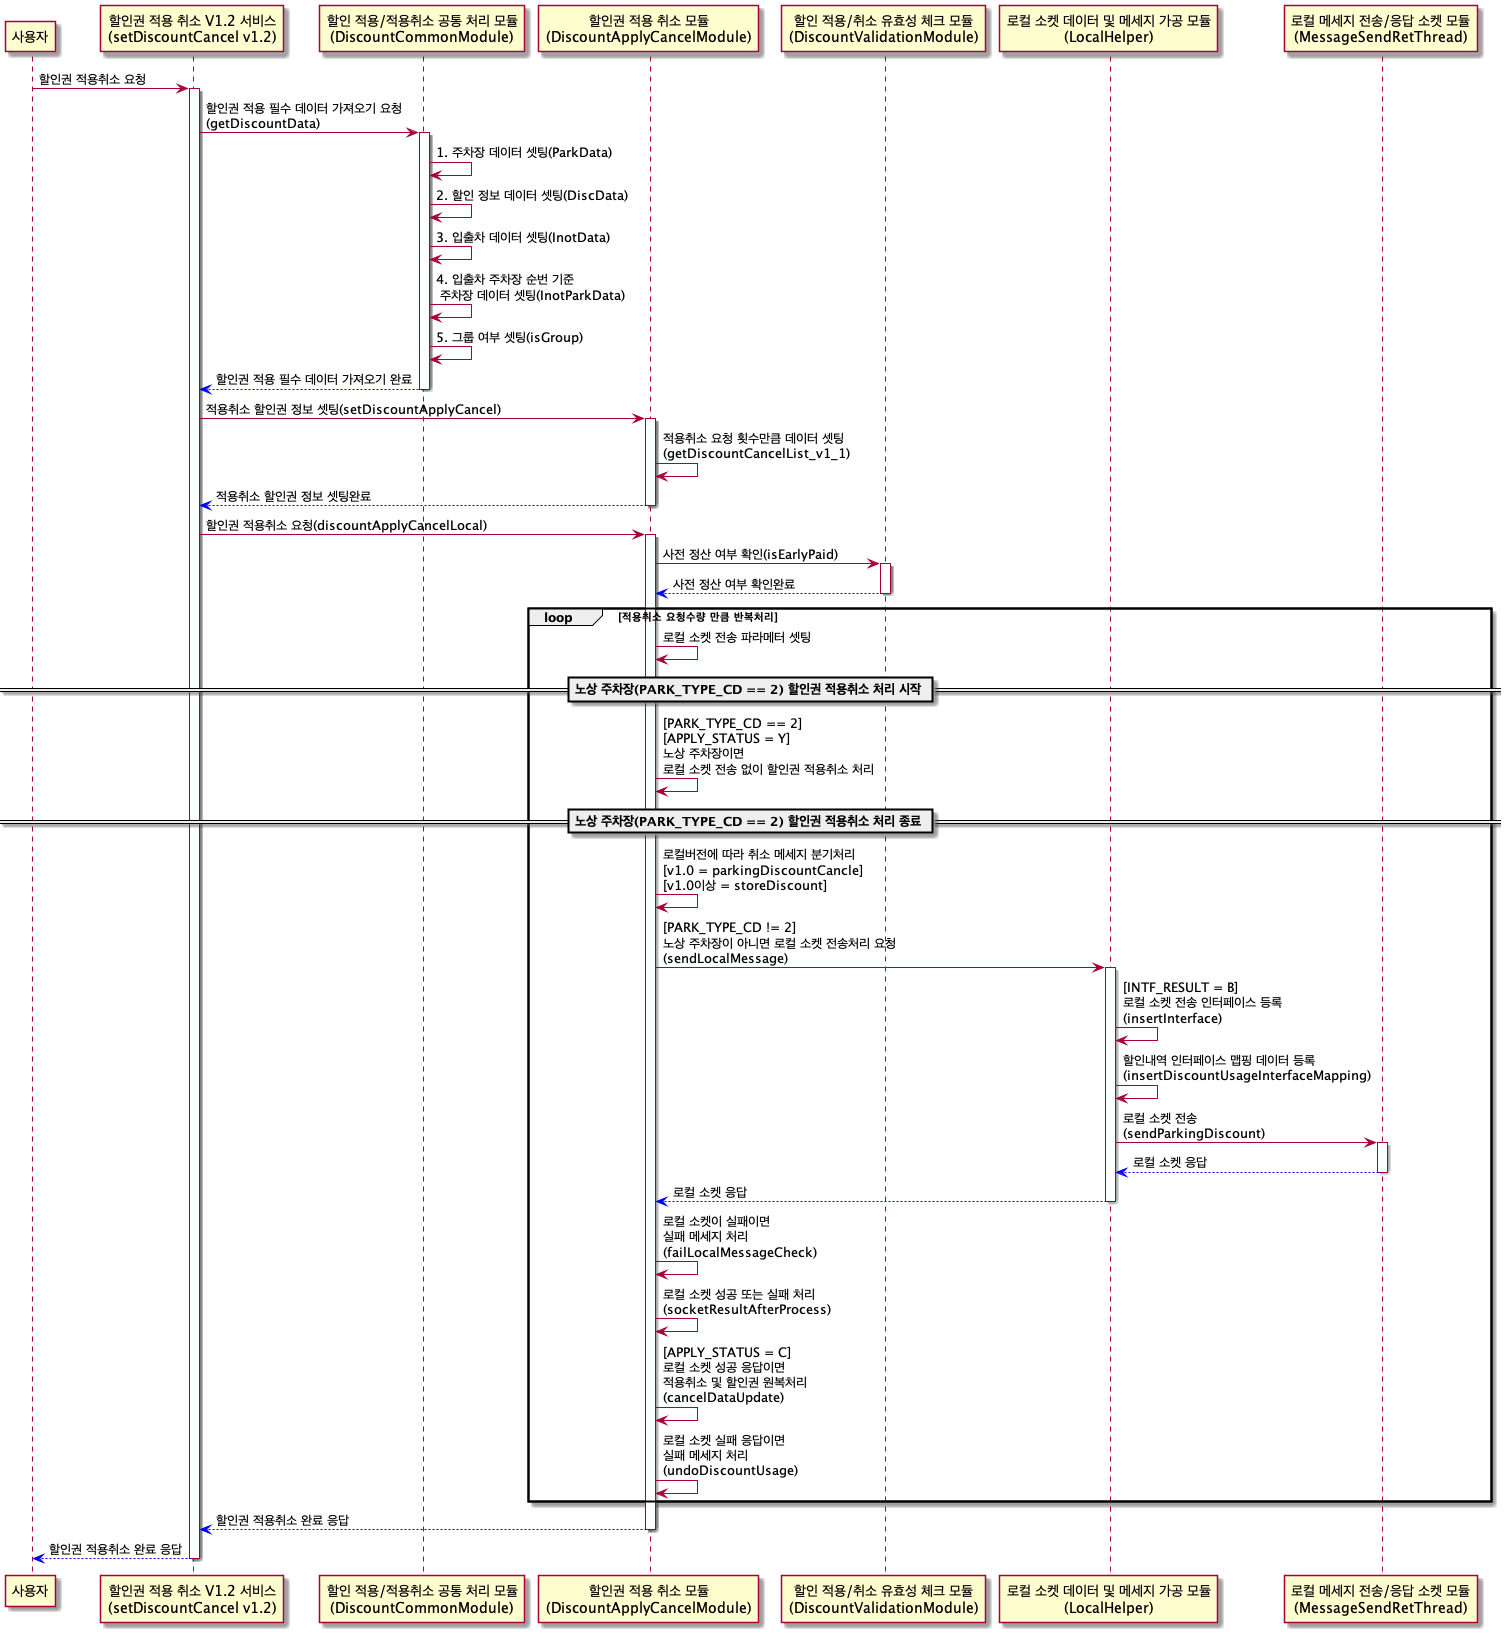

The diagram above was rendered by PlantUML. Its source (embedded in the PNG):
@startuml

participant 사용자
participant "할인권 적용 취소 V1.2 서비스\n(setDiscountCancel v1.2)" as setDiscountCancel_v1_2
participant "할인 적용/적용취소 공통 처리 모듈\n(DiscountCommonModule)" as DiscountCommonModule
participant "할인권 적용 취소 모듈\n(DiscountApplyCancelModule)" as DiscountApplyCancelModule
participant "할인 적용/취소 유효성 체크 모듈\n(DiscountValidationModule)" as DiscountValidationModule
participant "로컬 소켓 데이터 및 메세지 가공 모듈\n(LocalHelper)" as LocalHelper
participant "로컬 메세지 전송/응답 소켓 모듈\n(MessageSendRetThread)" as MessageSendRetThread

사용자 -> setDiscountCancel_v1_2: 할인권 적용취소 요청

activate setDiscountCancel_v1_2
setDiscountCancel_v1_2 -> DiscountCommonModule: 할인권 적용 필수 데이터 가져오기 요청\n(getDiscountData)

activate DiscountCommonModule
DiscountCommonModule -> DiscountCommonModule: 1. 주차장 데이터 셋팅(ParkData)
DiscountCommonModule -> DiscountCommonModule: 2. 할인 정보 데이터 셋팅(DiscData)
DiscountCommonModule -> DiscountCommonModule: 3. 입출차 데이터 셋팅(InotData)
DiscountCommonModule -> DiscountCommonModule: 4. 입출차 주차장 순번 기준\n 주차장 데이터 셋팅(InotParkData)
DiscountCommonModule -> DiscountCommonModule: 5. 그룹 여부 셋팅(isGroup)
DiscountCommonModule -[#0000FF]-> setDiscountCancel_v1_2: 할인권 적용 필수 데이터 가져오기 완료
deactivate DiscountCommonModule

setDiscountCancel_v1_2-> DiscountApplyCancelModule: 적용취소 할인권 정보 셋팅(setDiscountApplyCancel)

activate DiscountApplyCancelModule
DiscountApplyCancelModule-> DiscountApplyCancelModule: 적용취소 요청 횟수만큼 데이터 셋팅\n(getDiscountCancelList_v1_1)
DiscountApplyCancelModule-[#0000FF]-> setDiscountCancel_v1_2: 적용취소 할인권 정보 셋팅완료 
deactivate DiscountApplyCancelModule

setDiscountCancel_v1_2-> DiscountApplyCancelModule: 할인권 적용취소 요청(discountApplyCancelLocal)

activate DiscountApplyCancelModule
DiscountApplyCancelModule-> DiscountValidationModule: 사전 정산 여부 확인(isEarlyPaid)

activate DiscountValidationModule
DiscountValidationModule-[#0000FF]-> DiscountApplyCancelModule: 사전 정산 여부 확인완료
deactivate DiscountValidationModule

loop 적용취소 요청수량 만큼 반복처리
    DiscountApplyCancelModule-> DiscountApplyCancelModule: 로컬 소켓 전송 파라메터 셋팅
== 노상 주차장(PARK_TYPE_CD == 2) 할인권 적용취소 처리 시작 ==
    DiscountApplyCancelModule-> DiscountApplyCancelModule: [PARK_TYPE_CD == 2]\n[APPLY_STATUS = Y]\n노상 주차장이면\n로컬 소켓 전송 없이 할인권 적용취소 처리
== 노상 주차장(PARK_TYPE_CD == 2) 할인권 적용취소 처리 종료 ==
    DiscountApplyCancelModule-> DiscountApplyCancelModule: 로컬버전에 따라 취소 메세지 분기처리\n[v1.0 = parkingDiscountCancle]\n[v1.0이상 = storeDiscount]
    DiscountApplyCancelModule-> LocalHelper: [PARK_TYPE_CD != 2]\n노상 주차장이 아니면 로컬 소켓 전송처리 요청\n(sendLocalMessage)

    activate LocalHelper
    LocalHelper-> LocalHelper: [INTF_RESULT = B]\n로컬 소켓 전송 인터페이스 등록\n(insertInterface)
    LocalHelper-> LocalHelper: 할인내역 인터페이스 맵핑 데이터 등록\n(insertDiscountUsageInterfaceMapping)
    
    LocalHelper-> MessageSendRetThread: 로컬 소켓 전송\n(sendParkingDiscount)
    
    activate MessageSendRetThread
    MessageSendRetThread-[#0000FF]-> LocalHelper: 로컬 소켓 응답
    deactivate MessageSendRetThread
    
    LocalHelper-[#0000FF]-> DiscountApplyCancelModule: 로컬 소켓 응답
    deactivate LocalHelper

    DiscountApplyCancelModule-> DiscountApplyCancelModule: 로컬 소켓이 실패이면 \n실패 메세지 처리\n(failLocalMessageCheck)
    DiscountApplyCancelModule-> DiscountApplyCancelModule: 로컬 소켓 성공 또는 실패 처리\n(socketResultAfterProcess)
    DiscountApplyCancelModule-> DiscountApplyCancelModule: [APPLY_STATUS = C]\n로컬 소켓 성공 응답이면\n적용취소 및 할인권 원복처리\n(cancelDataUpdate)
    DiscountApplyCancelModule-> DiscountApplyCancelModule: 로컬 소켓 실패 응답이면\n실패 메세지 처리\n(undoDiscountUsage)
end

DiscountApplyCancelModule-[#0000FF]-> setDiscountCancel_v1_2: 할인권 적용취소 완료 응답
deactivate DiscountApplyCancelModule

setDiscountCancel_v1_2 -[#0000FF]-> 사용자: 할인권 적용취소 완료 응답
deactivate setDiscountCancel_v1_2

@enduml